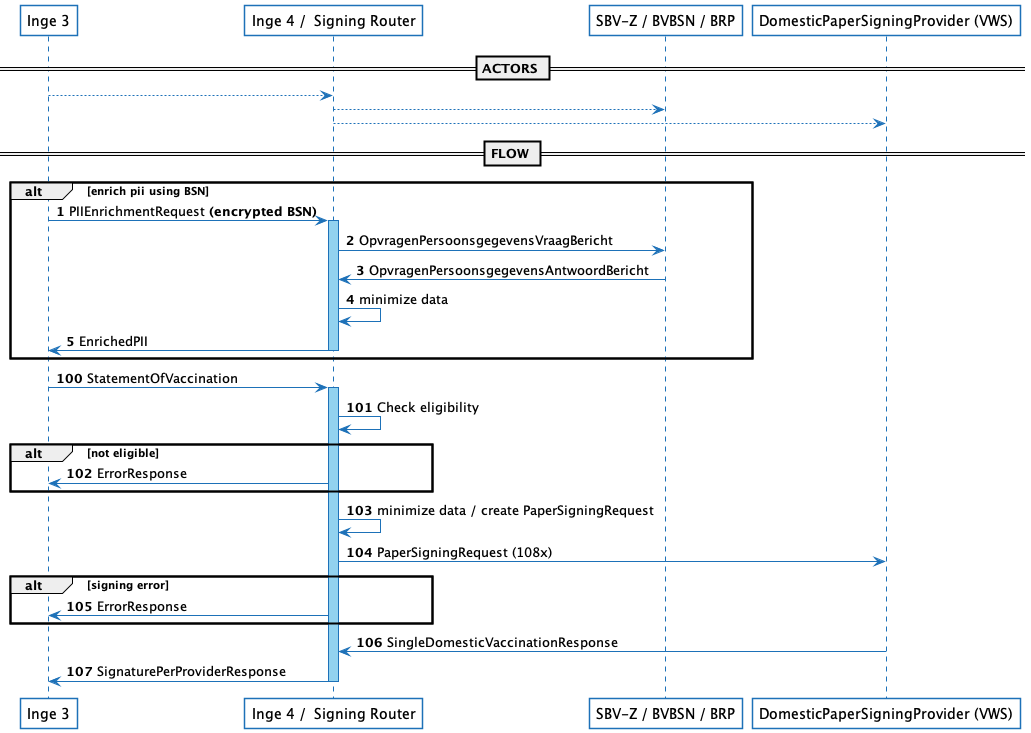

The diagram above was rendered by PlantUML. Its source (embedded in the PNG):
@startuml
' Training by Ben Peachy
' https://plantuml.com/sequence-diagram
' Manual: https://plantuml-documentation.readthedocs.io/en/latest/index.html
' QA: https://forum.plantuml.net/
' Use Plantuml for pycharm
' Rendering:
' Plattext.com
' http://www.plantuml.com/plantuml/
' Alle shapes: https://plantuml.com/deployment-diagram
' Shared methods or skinparams / includes: https://plantuml.com/preprocessing#393335a6fd28a804
' Messages in this UML scheme are shown in openapi.yaml

skinparam {

    ' True for "uncertain things" protip by Ben
    Handwritten false
    Monochrome false
    shadowing false

    defaultFontName RijksoverheidSansWebText

    boundary {
        BorderColor #1D71B8
        BackgroundColor #white
    }

    database {
        BorderColor #1D71B8
        BackgroundColor #white
    }

    NoteBorderColor #CC0

    sequence {
        arrowColor #1D71B8

        boxBorderColor none
        boxBackgroundColor #EEE

        actor {
            BorderColor #5715CC
            BackgroundColor white
        }


        participant {
            BorderColor #1D71B8
            BackgroundColor #white
        }

        lifeLine {
            BorderColor #1D71B8
            BackgroundColor #92D2EF
        }
    }
}

participant "Inge 3" as inge3
participant "Inge 4 /  Signing Router" as inge4
participant "SBV-Z / BVBSN / BRP" as sbvz
participant "DomesticPaperSigningProvider (VWS)" as provider


== ACTORS ==

inge3 --> inge4
inge4 --> sbvz
inge4 --> provider

== FLOW ==

autonumber

alt enrich pii using BSN
    inge3 -> inge4: PIIEnrichmentRequest **(encrypted BSN)**
    activate inge4
        inge4 -> sbvz : OpvragenPersoonsgegevensVraagBericht
        sbvz -> inge4 : OpvragenPersoonsgegevensAntwoordBericht
        inge4 -> inge4 : minimize data
        inge4 -> inge3 : EnrichedPII
    deactivate inge4
end alt


autonumber 100

inge3 -> inge4 : StatementOfVaccination
activate inge4
    inge4 -> inge4 : Check eligibility
    alt not eligible
       inge4 -> inge3 : ErrorResponse
    end alt
    inge4 -> inge4 : minimize data / create PaperSigningRequest
    inge4 -> provider : PaperSigningRequest (108x)
    alt signing error
        inge4 -> inge3 : ErrorResponse
    end alt
    provider -> inge4: SingleDomesticVaccinationResponse

    inge4 -> inge3: SignaturePerProviderResponse
deactivate inge4

@enduml